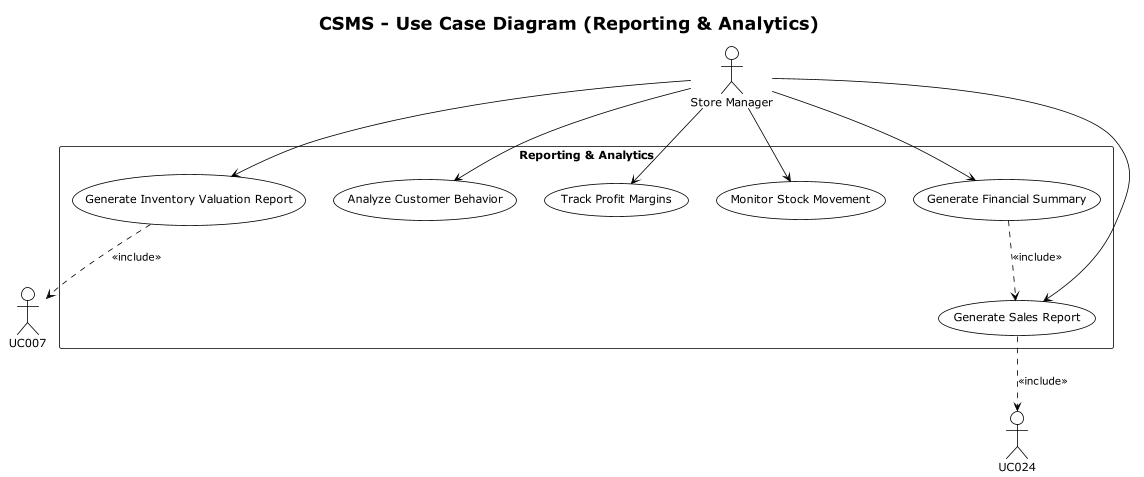

The diagram above was rendered by PlantUML. Its source (embedded in the PNG):
@startuml
scale 0.8
!theme plain
title CSMS - Use Case Diagram (Reporting & Analytics)

actor "Store Manager" as manager

rectangle "Reporting & Analytics" {
    usecase "Generate Sales Report" as UC025
    usecase "Generate Financial Summary" as UC026
    usecase "Generate Inventory Valuation Report" as UC027
    usecase "Analyze Customer Behavior" as UC028
    usecase "Track Profit Margins" as UC029
    usecase "Monitor Stock Movement" as UC030
}

manager --> UC025
manager --> UC026
manager --> UC027
manager --> UC028
manager --> UC029
manager --> UC030

UC025 ..> UC024 : <<include>>
UC026 ..> UC025 : <<include>>
UC027 ..> UC007 : <<include>>
@enduml